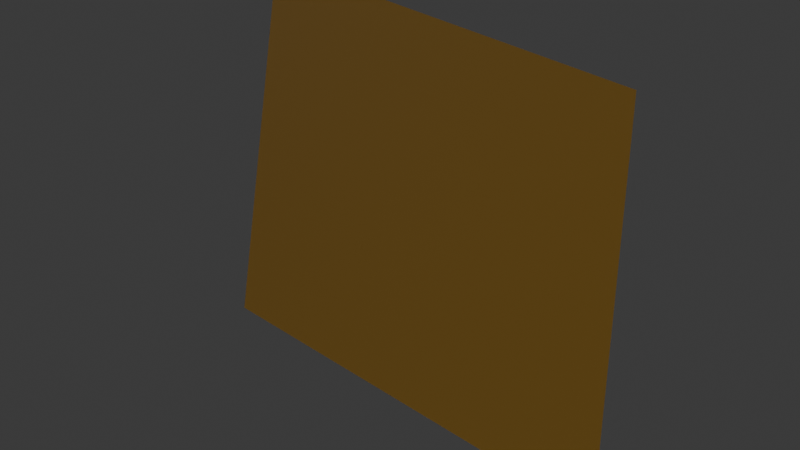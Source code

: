 # Source: PenaltyRetroGameImageOffSingle.blend  (saved by Blender 4.3.34; exported with 4.5.12 LTS)
import bpy
from mathutils import Matrix  # noqa: F401  (used for matrix-valued properties, if any)

bpy.ops.wm.read_factory_settings(use_empty=True)
scene = bpy.context.scene
scene.name = 'Scene'

# ---- collections
col_collection = bpy.data.collections.new('Collection'); scene.collection.children.link(col_collection)

# ---- images (referenced by path relative to the original .blend; pixels are not part of the script)
import os
ASSET_DIR = os.environ.get("B2B_ASSET_DIR", "")  # directory of the original .blend (textures are referenced by path, not embedded)
HERE = os.path.dirname(os.path.abspath(__file__))  # packed textures are extracted next to this script under _unpacked/

def load_image(name, relpath, width, height, colorspace="sRGB"):
    """Load a texture the original file referenced (path relative to the .blend, or extracted next to this script)."""
    p = next((c for c in (os.path.join(HERE, relpath), os.path.join(ASSET_DIR, relpath)) if relpath and os.path.exists(c)), "")
    if p:
        img = bpy.data.images.load(p, check_existing=True)
        img.name = name
    else:  # same state as the original file: an image datablock whose file is absent (Cycles renders it pink)
        img = bpy.data.images.new(name, width, height)
        img.source = "FILE"
        img.filepath = "//" + (relpath or name)
    img.colorspace_settings.name = colorspace
    return img
img_retrogame_png = load_image('RetroGame.png', 'RetroGame.png', 1024, 1024, 'sRGB')
img_sojubaketex = load_image('SojuBakeTex', 'RetroGameNoImageSingleTex.png', 1024, 1024, 'sRGB')

# ---- materials (node trees are filled in below, after node groups)
mat_white = bpy.data.materials.new('White')
mat_penalty1 = bpy.data.materials.new('Penalty1')
mat_penalty2 = bpy.data.materials.new('Penalty2')
mat_penlaty3 = bpy.data.materials.new('Penlaty3')
mat_penalty4 = bpy.data.materials.new('Penalty4')

# ---- material node trees
mat_white.use_nodes = True; mat_white.node_tree.nodes.clear()
_N = mat_white.node_tree.nodes; _L = mat_white.node_tree.links
n0 = _N.new('ShaderNodeBsdfPrincipled'); n0.name = 'Principled BSDF'; n0.location = (10, 300)
n0.inputs[0].default_value = (0.712, 0.712, 0.712, 1.0)
n1 = _N.new('ShaderNodeOutputMaterial'); n1.name = 'Material Output'; n1.location = (300, 300)
_L.new(n0.outputs[0], n1.inputs[0])
n1.is_active_output = True
mat_penalty1.use_nodes = True; mat_penalty1.node_tree.nodes.clear()
_N = mat_penalty1.node_tree.nodes; _L = mat_penalty1.node_tree.links
n0 = _N.new('ShaderNodeBsdfPrincipled'); n0.name = 'Principled BSDF'; n0.location = (10, 300)
n0.inputs[0].default_value = (0.05379, 0.8003, 0.05044, 0.2)
n1 = _N.new('ShaderNodeOutputMaterial'); n1.name = 'Material Output'; n1.location = (300, 300)
_L.new(n0.outputs[0], n1.inputs[0])
n1.is_active_output = True
mat_penalty2.use_nodes = True; mat_penalty2.node_tree.nodes.clear()
_N = mat_penalty2.node_tree.nodes; _L = mat_penalty2.node_tree.links
n0 = _N.new('ShaderNodeBsdfPrincipled'); n0.name = 'Principled BSDF'; n0.location = (10, 300)
n1 = _N.new('ShaderNodeOutputMaterial'); n1.name = 'Material Output'; n1.location = (300, 300)
n2 = _N.new('ShaderNodeTexImage'); n2.name = 'Image Texture'; n2.location = (-270, 260)
n2.image = img_retrogame_png
n2.extension = 'CLIP'
n3 = _N.new('ShaderNodeMapping'); n3.name = 'Mapping'; n3.location = (-450, 260)
n4 = _N.new('ShaderNodeTexCoord'); n4.name = 'Texture Coordinate'; n4.location = (-630, 260)
n5 = _N.new('ShaderNodeBsdfPrincipled'); n5.name = 'Principled BSDF.001'; n5.location = (294, 132)
n5.inputs[0].default_value = (1.0, 0.5, 0.0, 1.0)
n5.inputs[4].default_value = 0.8
n6 = _N.new('ShaderNodeTexImage'); n6.name = 'Image Texture.001'; n6.location = (632, 314)
n6.image = img_sojubaketex
n6.extension = 'CLIP'
_L.new(n2.outputs[0], n0.inputs[0])
_L.new(n3.outputs[0], n2.inputs[0])
_L.new(n4.outputs[2], n3.inputs[0])
_L.new(n5.outputs[0], n1.inputs[0])
n1.is_active_output = True
mat_penlaty3.use_nodes = True; mat_penlaty3.node_tree.nodes.clear()
_N = mat_penlaty3.node_tree.nodes; _L = mat_penlaty3.node_tree.links
n0 = _N.new('ShaderNodeBsdfPrincipled'); n0.name = 'Principled BSDF'; n0.location = (10, 300)
n0.inputs[0].default_value = (0.7595, 0.8002, 0.03409, 0.2)
n1 = _N.new('ShaderNodeOutputMaterial'); n1.name = 'Material Output'; n1.location = (300, 300)
_L.new(n0.outputs[0], n1.inputs[0])
n1.is_active_output = True
mat_penalty4.use_nodes = True; mat_penalty4.node_tree.nodes.clear()
_N = mat_penalty4.node_tree.nodes; _L = mat_penalty4.node_tree.links
n0 = _N.new('ShaderNodeBsdfPrincipled'); n0.name = 'Principled BSDF'; n0.location = (10, 300)
n0.inputs[0].default_value = (0.8001, 0.3251, 0.08973, 0.2)
n1 = _N.new('ShaderNodeOutputMaterial'); n1.name = 'Material Output'; n1.location = (300, 300)
_L.new(n0.outputs[0], n1.inputs[0])
n1.is_active_output = True

# ---- world
world_world = bpy.data.worlds.new('World'); scene.world = world_world
world_world.use_nodes = True; world_world.node_tree.nodes.clear()
_N = world_world.node_tree.nodes; _L = world_world.node_tree.links
n0 = _N.new('ShaderNodeOutputWorld'); n0.name = 'World Output'; n0.location = (300, 300)
n1 = _N.new('ShaderNodeBackground'); n1.name = 'Background'; n1.location = (10, 300)
n1.inputs[0].default_value = (0.05088, 0.05088, 0.05088, 1.0)
_L.new(n1.outputs[0], n0.inputs[0])
n0.is_active_output = True
world_world.color = (0.05088, 0.05088, 0.05088)
world_world.sun_shadow_jitter_overblur = 0.0

# ---- lights
light_point = bpy.data.lights.new('Point', 'POINT')
light_point.energy = 1e+04
light_point.shadow_soft_size = 21.03

# ---- meshes
me_cylinder = bpy.data.meshes.new('Cylinder')
me_cylinder.from_pydata([(-1.463, 0.0, -7.356), (8.762e-06, 0.0, -7.5), (-1.206, 0.0, -6.062), (8.663e-06, 0.0, -6.181)], [], [(2, 3, 1, 0)])
me_cylinder.polygons.foreach_set('material_index', [2])
_uv = me_cylinder.uv_layers.new(name='UVMap')
_uv.uv.foreach_set('vector', [0.9827, 1.02, 0.03416, 1.018, -0.06522, -0.009308, 1.086, -0.00728])
me_cylinder.materials.append(mat_white)
me_cylinder.materials.append(mat_penalty1)
me_cylinder.materials.append(mat_penalty2)
me_cylinder.materials.append(mat_penlaty3)
me_cylinder.materials.append(mat_penalty4)
me_cylinder.update()

# ---- objects
ob_cylinder = bpy.data.objects.new('Cylinder', me_cylinder)
ob_point = bpy.data.objects.new('Point', light_point)

# ---- transforms, parenting, visibility, modifiers, constraints
ob_cylinder.location = (0.0, 0.0, 0.0)
ob_point.location = (-4.42, 3.052, -4.183)

# ---- collection membership
col_collection.objects.link(ob_cylinder)
col_collection.objects.link(ob_point)

# ---- scene / render settings (as saved in the file)
scene.frame_start = 1; scene.frame_end = 250; scene.frame_set(1)
scene.render.engine = 'CYCLES'
bpy.context.view_layer.update()

# ---- added for rendering (the .blend has no active camera): camera
cam_auto = bpy.data.cameras.new('AutoCamera')
cam_auto.lens = 50.0
cam_auto.sensor_width = 36.0
cam_auto.clip_end = 1000.0
ob_auto_camera = bpy.data.objects.new('AutoCamera', cam_auto)
scene.collection.objects.link(ob_auto_camera)
ob_auto_camera.location = (1.16629, -2.27744, -5.26289)
ob_auto_camera.rotation_euler = (1.09748, -7.21219e-08, 0.694738)
scene.camera = ob_auto_camera
bpy.context.view_layer.update()
